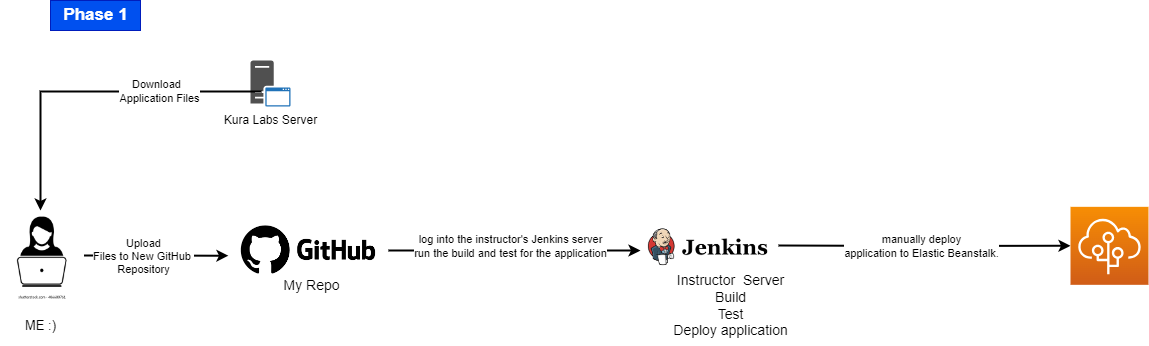

The diagram above was exported from draw.io. Its source (the exported page's mxGraphModel, read from the mxfile embedded in the PNG):
<mxGraphModel dx="3732" dy="473" grid="1" gridSize="10" guides="1" tooltips="1" connect="1" arrows="1" fold="1" page="1" pageScale="1" pageWidth="850" pageHeight="1100" math="0" shadow="0">
  <root>
    <mxCell id="0" />
    <mxCell id="1" parent="0" />
    <mxCell id="BZsNAuZVC6bd2b1g07YP-59" value="" style="shape=image;verticalLabelPosition=bottom;verticalAlign=top;imageAspect=0;aspect=fixed;image=data:image/webp,(base64 omitted: 5080 chars)" parent="1" vertex="1">
      <mxGeometry x="-2280" y="380.00000000000006" width="83.57" height="90" as="geometry" />
    </mxCell>
    <mxCell id="BZsNAuZVC6bd2b1g07YP-60" value="&lt;font style=&quot;font-size: 13px;&quot;&gt;ME :)&lt;/font&gt;" style="text;html=1;align=center;verticalAlign=middle;resizable=0;points=[];autosize=1;strokeColor=none;fillColor=none;" parent="1" vertex="1">
      <mxGeometry x="-2265" y="480" width="50" height="30" as="geometry" />
    </mxCell>
    <mxCell id="BZsNAuZVC6bd2b1g07YP-61" style="edgeStyle=orthogonalEdgeStyle;rounded=0;orthogonalLoop=1;jettySize=auto;html=1;strokeWidth=2;" parent="1" source="BZsNAuZVC6bd2b1g07YP-62" edge="1">
      <mxGeometry relative="1" as="geometry">
        <mxPoint x="-1640" y="420" as="targetPoint" />
      </mxGeometry>
    </mxCell>
    <mxCell id="WUrejov0DX59FEgGBw6o-6" value="log into the instructor's Jenkins server &lt;br&gt;run the build and test for the application" style="edgeLabel;html=1;align=center;verticalAlign=middle;resizable=0;points=[];" parent="BZsNAuZVC6bd2b1g07YP-61" connectable="0" vertex="1">
      <mxGeometry x="-0.2155" y="2" relative="1" as="geometry">
        <mxPoint x="23" y="-3" as="offset" />
      </mxGeometry>
    </mxCell>
    <mxCell id="BZsNAuZVC6bd2b1g07YP-62" value="" style="shape=image;verticalLabelPosition=bottom;labelBackgroundColor=default;verticalAlign=top;aspect=fixed;imageAspect=0;image=data:image/png,(base64 omitted: 3356 chars);" parent="1" vertex="1">
      <mxGeometry x="-2052.07" y="380" width="160" height="80" as="geometry" />
    </mxCell>
    <mxCell id="BZsNAuZVC6bd2b1g07YP-63" value="&lt;span style=&quot;font-size: 14px;&quot;&gt;My Repo&lt;/span&gt;" style="text;html=1;align=center;verticalAlign=middle;resizable=0;points=[];autosize=1;strokeColor=none;fillColor=none;" parent="1" vertex="1">
      <mxGeometry x="-2009.0700000000002" y="440" width="80" height="30" as="geometry" />
    </mxCell>
    <mxCell id="BZsNAuZVC6bd2b1g07YP-67" style="edgeStyle=orthogonalEdgeStyle;rounded=0;orthogonalLoop=1;jettySize=auto;html=1;strokeWidth=2;" parent="1" target="WUrejov0DX59FEgGBw6o-7" edge="1">
      <mxGeometry relative="1" as="geometry">
        <mxPoint x="-1462.0700000000002" y="415.3333333333335" as="targetPoint" />
        <mxPoint x="-1502.0700000000002" y="415" as="sourcePoint" />
      </mxGeometry>
    </mxCell>
    <mxCell id="WUrejov0DX59FEgGBw6o-8" value="manually deploy &lt;br&gt;application to Elastic Beanstalk." style="edgeLabel;html=1;align=center;verticalAlign=middle;resizable=0;points=[];" parent="BZsNAuZVC6bd2b1g07YP-67" connectable="0" vertex="1">
      <mxGeometry x="0.1989" y="3" relative="1" as="geometry">
        <mxPoint x="-32" y="3" as="offset" />
      </mxGeometry>
    </mxCell>
    <mxCell id="BZsNAuZVC6bd2b1g07YP-68" value="" style="shape=image;verticalLabelPosition=bottom;labelBackgroundColor=default;verticalAlign=top;aspect=fixed;imageAspect=0;image=data:image/png,(base64 omitted: 4848 chars);clipPath=inset(27.78% 0% 30% 0%);" parent="1" vertex="1">
      <mxGeometry x="-1632.0700000000002" y="390" width="120" height="50.66666666666667" as="geometry" />
    </mxCell>
    <mxCell id="BZsNAuZVC6bd2b1g07YP-69" value="&lt;span style=&quot;font-size: 14px;&quot;&gt;Instructor&amp;nbsp; Server&lt;br&gt;Build&lt;br&gt;Test&lt;br&gt;Deploy application&lt;br&gt;&lt;/span&gt;" style="text;html=1;align=center;verticalAlign=middle;resizable=0;points=[];autosize=1;strokeColor=none;fillColor=none;" parent="1" vertex="1">
      <mxGeometry x="-1620.0000000000002" y="435.00000000000006" width="140" height="80" as="geometry" />
    </mxCell>
    <mxCell id="BZsNAuZVC6bd2b1g07YP-100" style="edgeStyle=orthogonalEdgeStyle;rounded=0;orthogonalLoop=1;jettySize=auto;html=1;strokeWidth=2;exitX=1;exitY=0.5;exitDx=0;exitDy=0;" parent="1" source="BZsNAuZVC6bd2b1g07YP-59" edge="1">
      <mxGeometry relative="1" as="geometry">
        <mxPoint x="-2052.07" y="425.1700000000001" as="targetPoint" />
        <mxPoint x="-2112.07" y="425.1700000000001" as="sourcePoint" />
      </mxGeometry>
    </mxCell>
    <mxCell id="WUrejov0DX59FEgGBw6o-5" value="Upload&lt;br&gt;Files to New GitHub&amp;nbsp;&lt;br&gt;Repository" style="edgeLabel;html=1;align=center;verticalAlign=middle;resizable=0;points=[];" parent="BZsNAuZVC6bd2b1g07YP-100" connectable="0" vertex="1">
      <mxGeometry x="-0.1889" relative="1" as="geometry">
        <mxPoint as="offset" />
      </mxGeometry>
    </mxCell>
    <mxCell id="IY1PJmuHXQSJGFlHrRj1-1" value="&lt;b style=&quot;border-color: var(--border-color);&quot;&gt;&lt;font style=&quot;border-color: var(--border-color); font-size: 17px;&quot;&gt;Phase 1&lt;/font&gt;&lt;/b&gt;&lt;b&gt;&lt;font style=&quot;font-size: 17px;&quot;&gt;&lt;br&gt;&lt;/font&gt;&lt;/b&gt;" style="text;html=1;align=center;verticalAlign=middle;resizable=0;points=[];autosize=1;strokeColor=#001DBC;fillColor=#0050ef;fontColor=#ffffff;" parent="1" vertex="1">
      <mxGeometry x="-2230" y="170" width="90" height="30" as="geometry" />
    </mxCell>
    <mxCell id="WUrejov0DX59FEgGBw6o-1" value="Kura Labs Server" style="sketch=0;pointerEvents=1;shadow=0;dashed=0;html=1;strokeColor=none;fillColor=#505050;labelPosition=center;verticalLabelPosition=bottom;verticalAlign=top;outlineConnect=0;align=center;shape=mxgraph.office.servers.application_server_blue;" parent="1" vertex="1">
      <mxGeometry x="-2030" y="230" width="40" height="46" as="geometry" />
    </mxCell>
    <mxCell id="WUrejov0DX59FEgGBw6o-2" style="edgeStyle=orthogonalEdgeStyle;rounded=0;orthogonalLoop=1;jettySize=auto;html=1;strokeWidth=2;" parent="1" target="BZsNAuZVC6bd2b1g07YP-59" edge="1">
      <mxGeometry relative="1" as="geometry">
        <mxPoint x="-2042.0700000000002" y="435.1700000000001" as="targetPoint" />
        <mxPoint x="-2020" y="260" as="sourcePoint" />
        <Array as="points">
          <mxPoint x="-2020" y="261" />
          <mxPoint x="-2240" y="261" />
        </Array>
      </mxGeometry>
    </mxCell>
    <mxCell id="WUrejov0DX59FEgGBw6o-3" value="Download&amp;nbsp;&amp;nbsp;&lt;br&gt;Application Files" style="edgeLabel;html=1;align=center;verticalAlign=middle;resizable=0;points=[];" parent="WUrejov0DX59FEgGBw6o-2" connectable="0" vertex="1">
      <mxGeometry x="-0.3969" y="-1" relative="1" as="geometry">
        <mxPoint as="offset" />
      </mxGeometry>
    </mxCell>
    <mxCell id="WUrejov0DX59FEgGBw6o-7" value="" style="sketch=0;points=[[0,0,0],[0.25,0,0],[0.5,0,0],[0.75,0,0],[1,0,0],[0,1,0],[0.25,1,0],[0.5,1,0],[0.75,1,0],[1,1,0],[0,0.25,0],[0,0.5,0],[0,0.75,0],[1,0.25,0],[1,0.5,0],[1,0.75,0]];outlineConnect=0;fontColor=#232F3E;gradientColor=#F78E04;gradientDirection=north;fillColor=#D05C17;strokeColor=#ffffff;dashed=0;verticalLabelPosition=bottom;verticalAlign=top;align=center;html=1;fontSize=12;fontStyle=0;aspect=fixed;shape=mxgraph.aws4.resourceIcon;resIcon=mxgraph.aws4.elastic_beanstalk;" parent="1" vertex="1">
      <mxGeometry x="-1210" y="376.33" width="78" height="78" as="geometry" />
    </mxCell>
  </root>
</mxGraphModel>